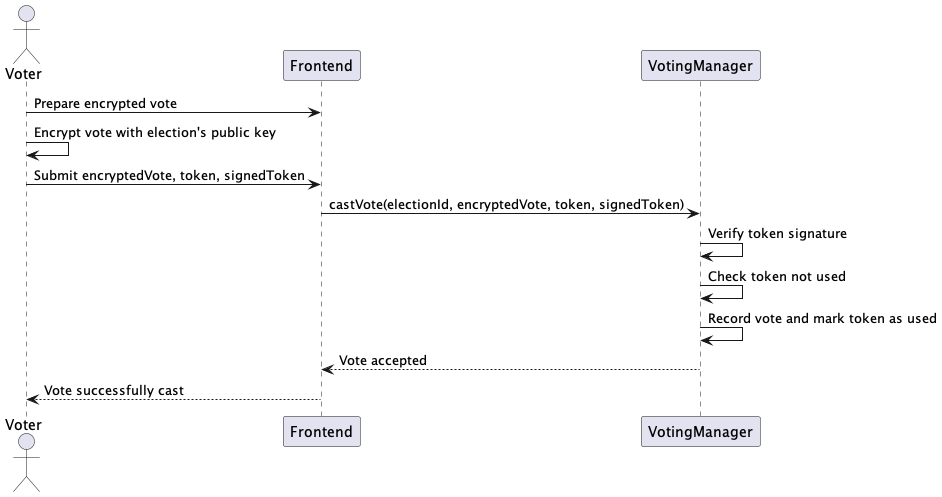

The diagram above was rendered by PlantUML. Its source (embedded in the PNG):
@startuml
actor Voter
participant Frontend
participant VotingManager

Voter -> Frontend: Prepare encrypted vote
Voter -> Voter: Encrypt vote with election's public key
Voter -> Frontend: Submit encryptedVote, token, signedToken
Frontend -> VotingManager: castVote(electionId, encryptedVote, token, signedToken)
VotingManager -> VotingManager: Verify token signature
VotingManager -> VotingManager: Check token not used
VotingManager -> VotingManager: Record vote and mark token as used
VotingManager --> Frontend: Vote accepted
Frontend --> Voter: Vote successfully cast
@enduml